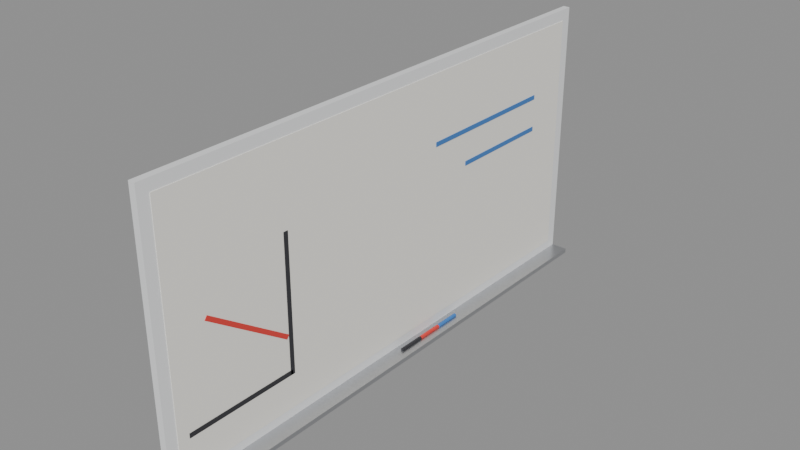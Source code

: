 # Source: SM_Prop_Whiteboard.blend  (saved by Blender 5.3.31; exported with 4.5.12 LTS)
import bpy
from mathutils import Matrix  # noqa: F401  (used for matrix-valued properties, if any)

bpy.ops.wm.read_factory_settings(use_empty=True)
scene = bpy.context.scene
scene.name = 'Scene'

# ---- materials (node trees are filled in below, after node groups)
mat_wood = bpy.data.materials.new('Wood')
mat_wood.diffuse_color = (0.42, 0.28, 0.16, 1.0)
mat_woodlight = bpy.data.materials.new('WoodLight')
mat_woodlight.diffuse_color = (0.7, 0.55, 0.38, 1.0)
mat_metal = bpy.data.materials.new('Metal')
mat_metal.diffuse_color = (0.55, 0.56, 0.58, 1.0)
mat_metaldark = bpy.data.materials.new('MetalDark')
mat_metaldark.diffuse_color = (0.08, 0.08, 0.09, 1.0)
mat_plastic = bpy.data.materials.new('Plastic')
mat_plastic.diffuse_color = (0.06, 0.06, 0.07, 1.0)
mat_plasticwhite = bpy.data.materials.new('PlasticWhite')
mat_plasticwhite.diffuse_color = (0.85, 0.86, 0.87, 1.0)
mat_fabric = bpy.data.materials.new('Fabric')
mat_fabric.diffuse_color = (0.12, 0.18, 0.32, 1.0)
mat_fabricred = bpy.data.materials.new('FabricRed')
mat_fabricred.diffuse_color = (0.45, 0.07, 0.07, 1.0)
mat_concrete = bpy.data.materials.new('Concrete')
mat_concrete.diffuse_color = (0.55, 0.54, 0.52, 1.0)
mat_screen = bpy.data.materials.new('Screen')
mat_screen.diffuse_color = (0.02, 0.05, 0.12, 1.0)
mat_screenon = bpy.data.materials.new('ScreenOn')
mat_screenon.diffuse_color = (0.15, 0.45, 0.95, 1.0)
mat_glass = bpy.data.materials.new('Glass')
mat_glass.diffuse_color = (0.6, 0.75, 0.8, 1.0)
mat_leaf = bpy.data.materials.new('Leaf')
mat_leaf.diffuse_color = (0.12, 0.32, 0.1, 1.0)
mat_soil = bpy.data.materials.new('Soil')
mat_soil.diffuse_color = (0.18, 0.12, 0.08, 1.0)
mat_paintred = bpy.data.materials.new('PaintRed')
mat_paintred.diffuse_color = (0.75, 0.05, 0.04, 1.0)
mat_paintblue = bpy.data.materials.new('PaintBlue')
mat_paintblue.diffuse_color = (0.05, 0.2, 0.55, 1.0)
mat_paintyellow = bpy.data.materials.new('PaintYellow')
mat_paintyellow.diffuse_color = (0.95, 0.75, 0.1, 1.0)
mat_paintgreen = bpy.data.materials.new('PaintGreen')
mat_paintgreen.diffuse_color = (0.1, 0.35, 0.2, 1.0)
mat_paintorange = bpy.data.materials.new('PaintOrange')
mat_paintorange.diffuse_color = (1.0, 0.45, 0.08, 1.0)
mat_rubber = bpy.data.materials.new('Rubber')
mat_rubber.diffuse_color = (0.02, 0.02, 0.02, 1.0)
mat_paper = bpy.data.materials.new('Paper')
mat_paper.diffuse_color = (0.9, 0.88, 0.82, 1.0)
mat_ntnublue = bpy.data.materials.new('NTNUBlue')
mat_ntnublue.diffuse_color = (0.0, 0.25, 0.55, 1.0)

# ---- material node trees
mat_wood.use_nodes = True; mat_wood.node_tree.nodes.clear()
_N = mat_wood.node_tree.nodes; _L = mat_wood.node_tree.links
n0 = _N.new('ShaderNodeBsdfPrincipled'); n0.name = 'Principled BSDF'; n0.location = (-200, 100)
n0.inputs[0].default_value = (0.42, 0.28, 0.16, 1.0)
n0.inputs[2].default_value = 0.55
n0.inputs[10].default_value = 0.005
n1 = _N.new('ShaderNodeOutputMaterial'); n1.name = 'Material Output'; n1.location = (200, 100)
_L.new(n0.outputs[0], n1.inputs[0])
n1.is_active_output = True
mat_woodlight.use_nodes = True; mat_woodlight.node_tree.nodes.clear()
_N = mat_woodlight.node_tree.nodes; _L = mat_woodlight.node_tree.links
n0 = _N.new('ShaderNodeBsdfPrincipled'); n0.name = 'Principled BSDF'; n0.location = (-200, 100)
n0.inputs[0].default_value = (0.7, 0.55, 0.38, 1.0)
n0.inputs[2].default_value = 0.55
n0.inputs[10].default_value = 0.005
n1 = _N.new('ShaderNodeOutputMaterial'); n1.name = 'Material Output'; n1.location = (200, 100)
_L.new(n0.outputs[0], n1.inputs[0])
n1.is_active_output = True
mat_metal.use_nodes = True; mat_metal.node_tree.nodes.clear()
_N = mat_metal.node_tree.nodes; _L = mat_metal.node_tree.links
n0 = _N.new('ShaderNodeBsdfPrincipled'); n0.name = 'Principled BSDF'; n0.location = (-200, 100)
n0.inputs[0].default_value = (0.55, 0.56, 0.58, 1.0)
n0.inputs[1].default_value = 0.9
n0.inputs[2].default_value = 0.35
n0.inputs[10].default_value = 0.005
n1 = _N.new('ShaderNodeOutputMaterial'); n1.name = 'Material Output'; n1.location = (200, 100)
_L.new(n0.outputs[0], n1.inputs[0])
n1.is_active_output = True
mat_metaldark.use_nodes = True; mat_metaldark.node_tree.nodes.clear()
_N = mat_metaldark.node_tree.nodes; _L = mat_metaldark.node_tree.links
n0 = _N.new('ShaderNodeBsdfPrincipled'); n0.name = 'Principled BSDF'; n0.location = (-200, 100)
n0.inputs[0].default_value = (0.08, 0.08, 0.09, 1.0)
n0.inputs[1].default_value = 0.7
n0.inputs[10].default_value = 0.005
n1 = _N.new('ShaderNodeOutputMaterial'); n1.name = 'Material Output'; n1.location = (200, 100)
_L.new(n0.outputs[0], n1.inputs[0])
n1.is_active_output = True
mat_plastic.use_nodes = True; mat_plastic.node_tree.nodes.clear()
_N = mat_plastic.node_tree.nodes; _L = mat_plastic.node_tree.links
n0 = _N.new('ShaderNodeBsdfPrincipled'); n0.name = 'Principled BSDF'; n0.location = (-200, 100)
n0.inputs[0].default_value = (0.06, 0.06, 0.07, 1.0)
n0.inputs[2].default_value = 0.6
n0.inputs[10].default_value = 0.005
n1 = _N.new('ShaderNodeOutputMaterial'); n1.name = 'Material Output'; n1.location = (200, 100)
_L.new(n0.outputs[0], n1.inputs[0])
n1.is_active_output = True
mat_plasticwhite.use_nodes = True; mat_plasticwhite.node_tree.nodes.clear()
_N = mat_plasticwhite.node_tree.nodes; _L = mat_plasticwhite.node_tree.links
n0 = _N.new('ShaderNodeBsdfPrincipled'); n0.name = 'Principled BSDF'; n0.location = (-200, 100)
n0.inputs[0].default_value = (0.85, 0.86, 0.87, 1.0)
n0.inputs[10].default_value = 0.005
n1 = _N.new('ShaderNodeOutputMaterial'); n1.name = 'Material Output'; n1.location = (200, 100)
_L.new(n0.outputs[0], n1.inputs[0])
n1.is_active_output = True
mat_fabric.use_nodes = True; mat_fabric.node_tree.nodes.clear()
_N = mat_fabric.node_tree.nodes; _L = mat_fabric.node_tree.links
n0 = _N.new('ShaderNodeBsdfPrincipled'); n0.name = 'Principled BSDF'; n0.location = (-200, 100)
n0.inputs[0].default_value = (0.12, 0.18, 0.32, 1.0)
n0.inputs[2].default_value = 0.95
n0.inputs[10].default_value = 0.005
n1 = _N.new('ShaderNodeOutputMaterial'); n1.name = 'Material Output'; n1.location = (200, 100)
_L.new(n0.outputs[0], n1.inputs[0])
n1.is_active_output = True
mat_fabricred.use_nodes = True; mat_fabricred.node_tree.nodes.clear()
_N = mat_fabricred.node_tree.nodes; _L = mat_fabricred.node_tree.links
n0 = _N.new('ShaderNodeBsdfPrincipled'); n0.name = 'Principled BSDF'; n0.location = (-200, 100)
n0.inputs[0].default_value = (0.45, 0.07, 0.07, 1.0)
n0.inputs[2].default_value = 0.95
n0.inputs[10].default_value = 0.005
n1 = _N.new('ShaderNodeOutputMaterial'); n1.name = 'Material Output'; n1.location = (200, 100)
_L.new(n0.outputs[0], n1.inputs[0])
n1.is_active_output = True
mat_concrete.use_nodes = True; mat_concrete.node_tree.nodes.clear()
_N = mat_concrete.node_tree.nodes; _L = mat_concrete.node_tree.links
n0 = _N.new('ShaderNodeBsdfPrincipled'); n0.name = 'Principled BSDF'; n0.location = (-200, 100)
n0.inputs[0].default_value = (0.55, 0.54, 0.52, 1.0)
n0.inputs[2].default_value = 0.9
n0.inputs[10].default_value = 0.005
n1 = _N.new('ShaderNodeOutputMaterial'); n1.name = 'Material Output'; n1.location = (200, 100)
_L.new(n0.outputs[0], n1.inputs[0])
n1.is_active_output = True
mat_screen.use_nodes = True; mat_screen.node_tree.nodes.clear()
_N = mat_screen.node_tree.nodes; _L = mat_screen.node_tree.links
n0 = _N.new('ShaderNodeBsdfPrincipled'); n0.name = 'Principled BSDF'; n0.location = (-200, 100)
n0.inputs[0].default_value = (0.02, 0.05, 0.12, 1.0)
n0.inputs[1].default_value = 0.2
n0.inputs[2].default_value = 0.1
n0.inputs[10].default_value = 0.005
n1 = _N.new('ShaderNodeOutputMaterial'); n1.name = 'Material Output'; n1.location = (200, 100)
_L.new(n0.outputs[0], n1.inputs[0])
n1.is_active_output = True
mat_screenon.use_nodes = True; mat_screenon.node_tree.nodes.clear()
_N = mat_screenon.node_tree.nodes; _L = mat_screenon.node_tree.links
n0 = _N.new('ShaderNodeBsdfPrincipled'); n0.name = 'Principled BSDF'; n0.location = (-200, 100)
n0.inputs[0].default_value = (0.15, 0.45, 0.95, 1.0)
n0.inputs[2].default_value = 0.2
n0.inputs[10].default_value = 0.005
n1 = _N.new('ShaderNodeOutputMaterial'); n1.name = 'Material Output'; n1.location = (200, 100)
_L.new(n0.outputs[0], n1.inputs[0])
n1.is_active_output = True
mat_glass.use_nodes = True; mat_glass.node_tree.nodes.clear()
_N = mat_glass.node_tree.nodes; _L = mat_glass.node_tree.links
n0 = _N.new('ShaderNodeBsdfPrincipled'); n0.name = 'Principled BSDF'; n0.location = (-200, 100)
n0.inputs[0].default_value = (0.6, 0.75, 0.8, 1.0)
n0.inputs[1].default_value = 0.3
n0.inputs[2].default_value = 0.05
n0.inputs[10].default_value = 0.005
n1 = _N.new('ShaderNodeOutputMaterial'); n1.name = 'Material Output'; n1.location = (200, 100)
_L.new(n0.outputs[0], n1.inputs[0])
n1.is_active_output = True
mat_leaf.use_nodes = True; mat_leaf.node_tree.nodes.clear()
_N = mat_leaf.node_tree.nodes; _L = mat_leaf.node_tree.links
n0 = _N.new('ShaderNodeBsdfPrincipled'); n0.name = 'Principled BSDF'; n0.location = (-200, 100)
n0.inputs[0].default_value = (0.12, 0.32, 0.1, 1.0)
n0.inputs[2].default_value = 0.7
n0.inputs[10].default_value = 0.005
n1 = _N.new('ShaderNodeOutputMaterial'); n1.name = 'Material Output'; n1.location = (200, 100)
_L.new(n0.outputs[0], n1.inputs[0])
n1.is_active_output = True
mat_soil.use_nodes = True; mat_soil.node_tree.nodes.clear()
_N = mat_soil.node_tree.nodes; _L = mat_soil.node_tree.links
n0 = _N.new('ShaderNodeBsdfPrincipled'); n0.name = 'Principled BSDF'; n0.location = (-200, 100)
n0.inputs[0].default_value = (0.18, 0.12, 0.08, 1.0)
n0.inputs[2].default_value = 1.0
n0.inputs[10].default_value = 0.005
n1 = _N.new('ShaderNodeOutputMaterial'); n1.name = 'Material Output'; n1.location = (200, 100)
_L.new(n0.outputs[0], n1.inputs[0])
n1.is_active_output = True
mat_paintred.use_nodes = True; mat_paintred.node_tree.nodes.clear()
_N = mat_paintred.node_tree.nodes; _L = mat_paintred.node_tree.links
n0 = _N.new('ShaderNodeBsdfPrincipled'); n0.name = 'Principled BSDF'; n0.location = (-200, 100)
n0.inputs[0].default_value = (0.75, 0.05, 0.04, 1.0)
n0.inputs[2].default_value = 0.4
n0.inputs[10].default_value = 0.005
n1 = _N.new('ShaderNodeOutputMaterial'); n1.name = 'Material Output'; n1.location = (200, 100)
_L.new(n0.outputs[0], n1.inputs[0])
n1.is_active_output = True
mat_paintblue.use_nodes = True; mat_paintblue.node_tree.nodes.clear()
_N = mat_paintblue.node_tree.nodes; _L = mat_paintblue.node_tree.links
n0 = _N.new('ShaderNodeBsdfPrincipled'); n0.name = 'Principled BSDF'; n0.location = (-200, 100)
n0.inputs[0].default_value = (0.05, 0.2, 0.55, 1.0)
n0.inputs[2].default_value = 0.4
n0.inputs[10].default_value = 0.005
n1 = _N.new('ShaderNodeOutputMaterial'); n1.name = 'Material Output'; n1.location = (200, 100)
_L.new(n0.outputs[0], n1.inputs[0])
n1.is_active_output = True
mat_paintyellow.use_nodes = True; mat_paintyellow.node_tree.nodes.clear()
_N = mat_paintyellow.node_tree.nodes; _L = mat_paintyellow.node_tree.links
n0 = _N.new('ShaderNodeBsdfPrincipled'); n0.name = 'Principled BSDF'; n0.location = (-200, 100)
n0.inputs[0].default_value = (0.95, 0.75, 0.1, 1.0)
n0.inputs[2].default_value = 0.45
n0.inputs[10].default_value = 0.005
n1 = _N.new('ShaderNodeOutputMaterial'); n1.name = 'Material Output'; n1.location = (200, 100)
_L.new(n0.outputs[0], n1.inputs[0])
n1.is_active_output = True
mat_paintgreen.use_nodes = True; mat_paintgreen.node_tree.nodes.clear()
_N = mat_paintgreen.node_tree.nodes; _L = mat_paintgreen.node_tree.links
n0 = _N.new('ShaderNodeBsdfPrincipled'); n0.name = 'Principled BSDF'; n0.location = (-200, 100)
n0.inputs[0].default_value = (0.1, 0.35, 0.2, 1.0)
n0.inputs[2].default_value = 0.45
n0.inputs[10].default_value = 0.005
n1 = _N.new('ShaderNodeOutputMaterial'); n1.name = 'Material Output'; n1.location = (200, 100)
_L.new(n0.outputs[0], n1.inputs[0])
n1.is_active_output = True
mat_paintorange.use_nodes = True; mat_paintorange.node_tree.nodes.clear()
_N = mat_paintorange.node_tree.nodes; _L = mat_paintorange.node_tree.links
n0 = _N.new('ShaderNodeBsdfPrincipled'); n0.name = 'Principled BSDF'; n0.location = (-200, 100)
n0.inputs[0].default_value = (1.0, 0.45, 0.08, 1.0)
n0.inputs[2].default_value = 0.45
n0.inputs[10].default_value = 0.005
n1 = _N.new('ShaderNodeOutputMaterial'); n1.name = 'Material Output'; n1.location = (200, 100)
_L.new(n0.outputs[0], n1.inputs[0])
n1.is_active_output = True
mat_rubber.use_nodes = True; mat_rubber.node_tree.nodes.clear()
_N = mat_rubber.node_tree.nodes; _L = mat_rubber.node_tree.links
n0 = _N.new('ShaderNodeBsdfPrincipled'); n0.name = 'Principled BSDF'; n0.location = (-200, 100)
n0.inputs[0].default_value = (0.02, 0.02, 0.02, 1.0)
n0.inputs[2].default_value = 0.95
n0.inputs[10].default_value = 0.005
n1 = _N.new('ShaderNodeOutputMaterial'); n1.name = 'Material Output'; n1.location = (200, 100)
_L.new(n0.outputs[0], n1.inputs[0])
n1.is_active_output = True
mat_paper.use_nodes = True; mat_paper.node_tree.nodes.clear()
_N = mat_paper.node_tree.nodes; _L = mat_paper.node_tree.links
n0 = _N.new('ShaderNodeBsdfPrincipled'); n0.name = 'Principled BSDF'; n0.location = (-200, 100)
n0.inputs[0].default_value = (0.9, 0.88, 0.82, 1.0)
n0.inputs[2].default_value = 0.9
n0.inputs[10].default_value = 0.005
n1 = _N.new('ShaderNodeOutputMaterial'); n1.name = 'Material Output'; n1.location = (200, 100)
_L.new(n0.outputs[0], n1.inputs[0])
n1.is_active_output = True
mat_ntnublue.use_nodes = True; mat_ntnublue.node_tree.nodes.clear()
_N = mat_ntnublue.node_tree.nodes; _L = mat_ntnublue.node_tree.links
n0 = _N.new('ShaderNodeBsdfPrincipled'); n0.name = 'Principled BSDF'; n0.location = (-200, 100)
n0.inputs[0].default_value = (0.0, 0.25, 0.55, 1.0)
n0.inputs[2].default_value = 0.4
n0.inputs[10].default_value = 0.005
n1 = _N.new('ShaderNodeOutputMaterial'); n1.name = 'Material Output'; n1.location = (200, 100)
_L.new(n0.outputs[0], n1.inputs[0])
n1.is_active_output = True

# ---- meshes
me_sm_prop_whiteboard = bpy.data.meshes.new('SM_Prop_Whiteboard')
me_sm_prop_whiteboard.from_pydata([(-0.015, 1.2, 0.9), (0.015, 1.2, 0.9), (0.015, -1.2, 0.9), (-0.015, -1.2, 0.9), (-0.015, 1.2, 2.1), (0.015, 1.2, 2.1), (0.015, -1.2, 2.1), (-0.015, -1.2, 2.1), (0.015, 1.15, 0.95), (0.017, 1.15, 0.95), (0.017, -1.15, 0.95), (0.015, -1.15, 0.95), (0.015, 1.15, 2.05), (0.017, 1.15, 2.05), (0.017, -1.15, 2.05), (0.015, -1.15, 2.05), (0.01, 1.2, 0.89), (0.09, 1.2, 0.89), (0.09, -1.2, 0.89), (0.01, -1.2, 0.89), (0.01, 1.2, 0.91), (0.09, 1.2, 0.91), (0.09, -1.2, 0.91), (0.01, -1.2, 0.91), (0.058, 0.36, 0.915), (0.05566, 0.36, 0.9093), (0.05, 0.36, 0.907), (0.04434, 0.36, 0.9093), (0.042, 0.36, 0.915), (0.04434, 0.36, 0.9207), (0.05, 0.36, 0.923), (0.05566, 0.36, 0.9207), (0.058, 0.24, 0.915), (0.05566, 0.24, 0.9093), (0.05, 0.24, 0.907), (0.04434, 0.24, 0.9093), (0.042, 0.24, 0.915), (0.04434, 0.24, 0.9207), (0.05, 0.24, 0.923), (0.05566, 0.24, 0.9207), (0.058, 0.12, 0.915), (0.05566, 0.12, 0.9093), (0.05, 0.12, 0.907), (0.04434, 0.12, 0.9093), (0.042, 0.12, 0.915), (0.04434, 0.12, 0.9207), (0.05, 0.12, 0.923), (0.05566, 0.12, 0.9207), (0.058, 0.0, 0.915), (0.05566, 2.473e-10, 0.9093), (0.05, 3.497e-10, 0.907), (0.04434, 2.473e-10, 0.9093), (0.042, 0.0, 0.915), (0.04434, -2.473e-10, 0.9207), (0.05, -3.497e-10, 0.923), (0.05566, -2.473e-10, 0.9207), (0.017, 0.95, 1.74), (0.019, 0.95, 1.74), (0.019, 0.25, 1.74), (0.017, 0.25, 1.74), (0.017, 0.95, 1.76), (0.019, 0.95, 1.76), (0.019, 0.25, 1.76), (0.017, 0.25, 1.76), (0.017, 0.95, 1.59), (0.019, 0.95, 1.59), (0.019, 0.45, 1.59), (0.017, 0.45, 1.59), (0.017, 0.95, 1.61), (0.019, 0.95, 1.61), (0.019, 0.45, 1.61), (0.017, 0.45, 1.61), (0.017, -0.59, 1.1), (0.019, -0.59, 1.1), (0.019, -0.61, 1.1), (0.017, -0.61, 1.1), (0.017, -0.59, 1.7), (0.019, -0.59, 1.7), (0.019, -0.61, 1.7), (0.017, -0.61, 1.7), (0.017, -0.6, 1.1), (0.019, -0.6, 1.1), (0.019, -1.1, 1.1), (0.017, -1.1, 1.1), (0.017, -0.6, 1.12), (0.019, -0.6, 1.12), (0.019, -1.1, 1.12), (0.017, -1.1, 1.12), (0.017, -0.6214, 1.263), (0.019, -0.6214, 1.263), (0.019, -0.99, 1.521), (0.017, -0.99, 1.521), (0.017, -0.61, 1.279), (0.019, -0.61, 1.279), (0.019, -0.9786, 1.537), (0.017, -0.9786, 1.537)], [], [(0, 1, 2, 3), (4, 7, 6, 5), (0, 4, 5, 1), (1, 5, 6, 2), (2, 6, 7, 3), (3, 7, 4, 0), (8, 9, 10, 11), (12, 15, 14, 13), (8, 12, 13, 9), (9, 13, 14, 10), (10, 14, 15, 11), (11, 15, 12, 8), (16, 17, 18, 19), (20, 23, 22, 21), (16, 20, 21, 17), (17, 21, 22, 18), (18, 22, 23, 19), (19, 23, 20, 16), (31, 24, 25, 26, 27, 28, 29, 30), (32, 39, 38, 37, 36, 35, 34, 33), (24, 32, 33, 25), (25, 33, 34, 26), (26, 34, 35, 27), (27, 35, 36, 28), (28, 36, 37, 29), (29, 37, 38, 30), (30, 38, 39, 31), (31, 39, 32, 24), (40, 47, 46, 45, 44, 43, 42, 41), (32, 40, 41, 33), (33, 41, 42, 34), (34, 42, 43, 35), (35, 43, 44, 36), (36, 44, 45, 37), (37, 45, 46, 38), (38, 46, 47, 39), (39, 47, 40, 32), (48, 55, 54, 53, 52, 51, 50, 49), (40, 48, 49, 41), (41, 49, 50, 42), (42, 50, 51, 43), (43, 51, 52, 44), (44, 52, 53, 45), (45, 53, 54, 46), (46, 54, 55, 47), (47, 55, 48, 40), (56, 57, 58, 59), (60, 63, 62, 61), (56, 60, 61, 57), (57, 61, 62, 58), (58, 62, 63, 59), (59, 63, 60, 56), (64, 65, 66, 67), (68, 71, 70, 69), (64, 68, 69, 65), (65, 69, 70, 66), (66, 70, 71, 67), (67, 71, 68, 64), (72, 73, 74, 75), (76, 79, 78, 77), (72, 76, 77, 73), (73, 77, 78, 74), (74, 78, 79, 75), (75, 79, 76, 72), (80, 81, 82, 83), (84, 87, 86, 85), (80, 84, 85, 81), (81, 85, 86, 82), (82, 86, 87, 83), (83, 87, 84, 80), (88, 89, 90, 91), (92, 95, 94, 93), (88, 92, 93, 89), (89, 93, 94, 90), (90, 94, 95, 91), (91, 95, 92, 88)])
me_sm_prop_whiteboard.polygons.foreach_set('material_index', [5, 5, 5, 5, 5, 5, 20, 20, 20, 20, 20, 20, 2, 2, 2, 2, 2, 2, 15, 15, 15, 15, 15, 15, 15, 15, 15, 15, 14, 14, 14, 14, 14, 14, 14, 14, 14, 3, 3, 3, 3, 3, 3, 3, 3, 3, 15, 15, 15, 15, 15, 15, 15, 15, 15, 15, 15, 15, 3, 3, 3, 3, 3, 3, 3, 3, 3, 3, 3, 3, 14, 14, 14, 14, 14, 14])
_uv = me_sm_prop_whiteboard.uv_layers.new(name='Float2')
_uv.uv.foreach_set('vector', [-0.0075, 0.6, 0.0075, 0.6, 0.0075, -0.6, -0.0075, -0.6, -0.0075, 0.6, -0.0075, -0.6, 0.0075, -0.6, 0.0075, 0.6, -0.0075, 0.45, -0.0075, 1.05, 0.0075, 1.05, 0.0075, 0.45, 0.6, 0.45, 0.6, 1.05, -0.6, 1.05, -0.6, 0.45, 0.0075, 0.45, 0.0075, 1.05, -0.0075, 1.05, -0.0075, 0.45, -0.6, 0.45, -0.6, 1.05, 0.6, 1.05, 0.6, 0.45, 0.0075, 0.575, 0.0085, 0.575, 0.0085, -0.575, 0.0075, -0.575, 0.0075, 0.575, 0.0075, -0.575, 0.0085, -0.575, 0.0085, 0.575, 0.0075, 0.475, 0.0075, 1.025, 0.0085, 1.025, 0.0085, 0.475, 0.575, 0.475, 0.575, 1.025, -0.575, 1.025, -0.575, 0.475, 0.0085, 0.475, 0.0085, 1.025, 0.0075, 1.025, 0.0075, 0.475, -0.575, 0.475, -0.575, 1.025, 0.575, 1.025, 0.575, 0.475, 0.005, 0.6, 0.045, 0.6, 0.045, -0.6, 0.005, -0.6, 0.005, 0.6, 0.005, -0.6, 0.045, -0.6, 0.045, 0.6, 0.005, 0.445, 0.005, 0.455, 0.045, 0.455, 0.045, 0.445, 0.6, 0.445, 0.6, 0.455, -0.6, 0.455, -0.6, 0.445, 0.045, 0.445, 0.045, 0.455, 0.005, 0.455, 0.005, 0.445, -0.6, 0.445, -0.6, 0.455, 0.6, 0.455, 0.6, 0.445, 0.02783, 0.4603, 0.029, 0.4575, 0.02783, 0.4547, 0.025, 0.4535, 0.02217, 0.4547, 0.021, 0.4575, 0.02217, 0.4603, 0.025, 0.4615, 0.029, 0.4575, 0.02783, 0.4603, 0.025, 0.4615, 0.02217, 0.4603, 0.021, 0.4575, 0.02217, 0.4547, 0.025, 0.4535, 0.02783, 0.4547, 0.18, 0.4575, 0.12, 0.4575, 0.12, 0.4547, 0.18, 0.4547, 0.02783, 0.18, 0.02783, 0.12, 0.025, 0.12, 0.025, 0.18, 0.025, 0.18, 0.025, 0.12, 0.02217, 0.12, 0.02217, 0.18, 0.18, 0.4547, 0.12, 0.4547, 0.12, 0.4575, 0.18, 0.4575, 0.18, 0.4575, 0.12, 0.4575, 0.12, 0.4603, 0.18, 0.4603, 0.02217, 0.18, 0.02217, 0.12, 0.025, 0.12, 0.025, 0.18, 0.025, 0.18, 0.025, 0.12, 0.02783, 0.12, 0.02783, 0.18, 0.18, 0.4603, 0.12, 0.4603, 0.12, 0.4575, 0.18, 0.4575, 0.029, 0.4575, 0.02783, 0.4603, 0.025, 0.4615, 0.02217, 0.4603, 0.021, 0.4575, 0.02217, 0.4547, 0.025, 0.4535, 0.02783, 0.4547, 0.12, 0.4575, 0.06, 0.4575, 0.06, 0.4547, 0.12, 0.4547, 0.02783, 0.12, 0.02783, 0.06, 0.025, 0.06, 0.025, 0.12, 0.025, 0.12, 0.025, 0.06, 0.02217, 0.06, 0.02217, 0.12, 0.12, 0.4547, 0.06, 0.4547, 0.06, 0.4575, 0.12, 0.4575, 0.12, 0.4575, 0.06, 0.4575, 0.06, 0.4603, 0.12, 0.4603, 0.02217, 0.12, 0.02217, 0.06, 0.025, 0.06, 0.025, 0.12, 0.025, 0.12, 0.025, 0.06, 0.02783, 0.06, 0.02783, 0.12, 0.12, 0.4603, 0.06, 0.4603, 0.06, 0.4575, 0.12, 0.4575, 0.029, 0.4575, 0.02783, 0.4603, 0.025, 0.4615, 0.02217, 0.4603, 0.021, 0.4575, 0.02217, 0.4547, 0.025, 0.4535, 0.02783, 0.4547, 0.06, 0.4575, 0.0, 0.4575, 1.236e-10, 0.4547, 0.06, 0.4547, 0.02783, 0.06, 0.02783, 1.236e-10, 0.025, 1.748e-10, 0.025, 0.06, 0.025, 0.06, 0.025, 1.748e-10, 0.02217, 1.236e-10, 0.02217, 0.06, 0.06, 0.4547, 1.236e-10, 0.4547, 0.0, 0.4575, 0.06, 0.4575, 0.06, 0.4575, 0.0, 0.4575, -1.236e-10, 0.4603, 0.06, 0.4603, 0.02217, 0.06, 0.02217, -1.236e-10, 0.025, -1.748e-10, 0.025, 0.06, 0.025, 0.06, 0.025, -1.748e-10, 0.02783, -1.236e-10, 0.02783, 0.06, 0.06, 0.4603, -1.236e-10, 0.4603, 0.0, 0.4575, 0.06, 0.4575, 0.0085, 0.475, 0.0095, 0.475, 0.0095, 0.125, 0.0085, 0.125, 0.0085, 0.475, 0.0085, 0.125, 0.0095, 0.125, 0.0095, 0.475, 0.0085, 0.87, 0.0085, 0.88, 0.0095, 0.88, 0.0095, 0.87, 0.475, 0.87, 0.475, 0.88, 0.125, 0.88, 0.125, 0.87, 0.0095, 0.87, 0.0095, 0.88, 0.0085, 0.88, 0.0085, 0.87, 0.125, 0.87, 0.125, 0.88, 0.475, 0.88, 0.475, 0.87, 0.0085, 0.475, 0.0095, 0.475, 0.0095, 0.225, 0.0085, 0.225, 0.0085, 0.475, 0.0085, 0.225, 0.0095, 0.225, 0.0095, 0.475, 0.0085, 0.795, 0.0085, 0.805, 0.0095, 0.805, 0.0095, 0.795, 0.475, 0.795, 0.475, 0.805, 0.225, 0.805, 0.225, 0.795, 0.0095, 0.795, 0.0095, 0.805, 0.0085, 0.805, 0.0085, 0.795, 0.225, 0.795, 0.225, 0.805, 0.475, 0.805, 0.475, 0.795, 0.0085, -0.295, 0.0095, -0.295, 0.0095, -0.305, 0.0085, -0.305, 0.0085, -0.295, 0.0085, -0.305, 0.0095, -0.305, 0.0095, -0.295, 0.0085, 0.55, 0.0085, 0.85, 0.0095, 0.85, 0.0095, 0.55, -0.295, 0.55, -0.295, 0.85, -0.305, 0.85, -0.305, 0.55, 0.0095, 0.55, 0.0095, 0.85, 0.0085, 0.85, 0.0085, 0.55, -0.305, 0.55, -0.305, 0.85, -0.295, 0.85, -0.295, 0.55, 0.0085, -0.3, 0.0095, -0.3, 0.0095, -0.55, 0.0085, -0.55, 0.0085, -0.3, 0.0085, -0.55, 0.0095, -0.55, 0.0095, -0.3, 0.0085, 0.55, 0.0085, 0.56, 0.0095, 0.56, 0.0095, 0.55, -0.3, 0.55, -0.3, 0.56, -0.55, 0.56, -0.55, 0.55, 0.0095, 0.55, 0.0095, 0.56, 0.0085, 0.56, 0.0085, 0.55, -0.55, 0.55, -0.55, 0.56, -0.3, 0.56, -0.3, 0.55, 0.0085, -0.3107, 0.0095, -0.3107, 0.0095, -0.495, 0.0085, -0.495, 0.0085, -0.305, 0.0085, -0.4893, 0.0095, -0.4893, 0.0095, -0.305, 0.0085, 0.6314, 0.0085, 0.6396, 0.0095, 0.6396, 0.0095, 0.6314, -0.3107, 0.6314, -0.305, 0.6396, -0.4893, 0.7686, -0.495, 0.7604, 0.0095, 0.7604, 0.0095, 0.7686, 0.0085, 0.7686, 0.0085, 0.7604, -0.495, 0.7604, -0.4893, 0.7686, -0.305, 0.6396, -0.3107, 0.6314])
me_sm_prop_whiteboard.materials.append(mat_wood)
me_sm_prop_whiteboard.materials.append(mat_woodlight)
me_sm_prop_whiteboard.materials.append(mat_metal)
me_sm_prop_whiteboard.materials.append(mat_metaldark)
me_sm_prop_whiteboard.materials.append(mat_plastic)
me_sm_prop_whiteboard.materials.append(mat_plasticwhite)
me_sm_prop_whiteboard.materials.append(mat_fabric)
me_sm_prop_whiteboard.materials.append(mat_fabricred)
me_sm_prop_whiteboard.materials.append(mat_concrete)
me_sm_prop_whiteboard.materials.append(mat_screen)
me_sm_prop_whiteboard.materials.append(mat_screenon)
me_sm_prop_whiteboard.materials.append(mat_glass)
me_sm_prop_whiteboard.materials.append(mat_leaf)
me_sm_prop_whiteboard.materials.append(mat_soil)
me_sm_prop_whiteboard.materials.append(mat_paintred)
me_sm_prop_whiteboard.materials.append(mat_paintblue)
me_sm_prop_whiteboard.materials.append(mat_paintyellow)
me_sm_prop_whiteboard.materials.append(mat_paintgreen)
me_sm_prop_whiteboard.materials.append(mat_paintorange)
me_sm_prop_whiteboard.materials.append(mat_rubber)
me_sm_prop_whiteboard.materials.append(mat_paper)
me_sm_prop_whiteboard.materials.append(mat_ntnublue)
me_sm_prop_whiteboard.update()

# ---- objects
ob_sm_prop_whiteboard = bpy.data.objects.new('SM_Prop_Whiteboard', me_sm_prop_whiteboard)

# ---- transforms, parenting, visibility, modifiers, constraints
ob_sm_prop_whiteboard.location = (0.0, 0.0, 0.0)

# ---- collection membership
scene.collection.objects.link(ob_sm_prop_whiteboard)

# ---- scene / render settings (as saved in the file)
scene.frame_start = 1; scene.frame_end = 250; scene.frame_set(1)
scene.render.engine = 'BLENDER_EEVEE_NEXT'
scene.render.bake_bias = 0.0
scene.render.bake_samples = 0
scene.render.compositor_device = 'GPU'
scene.eevee.use_volume_custom_range = False
scene.eevee.fast_gi_thickness_near = 0.1
scene.eevee.fast_gi_thickness_far = 0.0
scene.eevee.ray_tracing_options.screen_trace_thickness = 0.1
bpy.context.view_layer.update()

# ---- added for rendering (the .blend has no active camera and no usable light): camera, sun + grey world if the file has none
cam_auto = bpy.data.cameras.new('AutoCamera')
cam_auto.lens = 50.0
cam_auto.sensor_width = 36.0
cam_auto.clip_end = 1000.0
ob_auto_camera = bpy.data.objects.new('AutoCamera', cam_auto)
scene.collection.objects.link(ob_auto_camera)
ob_auto_camera.location = (2.52619, -2.98642, 3.48595)
ob_auto_camera.rotation_euler = (1.09748, -7.21219e-08, 0.694738)
scene.camera = ob_auto_camera
light_auto_sun = bpy.data.lights.new('AutoSun', 'SUN')
light_auto_sun.energy = 3.0
light_auto_sun.angle = 0.0523599
ob_auto_sun = bpy.data.objects.new('AutoSun', light_auto_sun)
scene.collection.objects.link(ob_auto_sun)
ob_auto_sun.rotation_euler = (0.872665, 0.174533, 0.523599)
if scene.world is None:
    world_auto = bpy.data.worlds.new('AutoWorld')
    world_auto.color = (0.3, 0.3, 0.3)
    scene.world = world_auto
bpy.context.view_layer.update()
